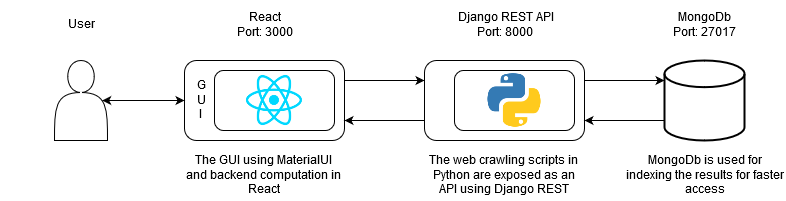

The diagram above was exported from draw.io. Its source (the exported page's mxGraphModel, read from the mxfile embedded in the PNG):
<mxGraphModel dx="1718" dy="479" grid="1" gridSize="10" guides="1" tooltips="1" connect="1" arrows="1" fold="1" page="1" pageScale="1" pageWidth="850" pageHeight="1100" math="0" shadow="0">
  <root>
    <mxCell id="0" />
    <mxCell id="1" parent="0" />
    <mxCell id="UrjudfqxYtHNqmpIHj4n-3" value="" style="rounded=1;whiteSpace=wrap;html=1;" vertex="1" parent="1">
      <mxGeometry x="160" y="240" width="160" height="80" as="geometry" />
    </mxCell>
    <mxCell id="UrjudfqxYtHNqmpIHj4n-5" value="" style="endArrow=classic;html=1;exitX=1;exitY=0.25;exitDx=0;exitDy=0;" edge="1" parent="1" source="UrjudfqxYtHNqmpIHj4n-3">
      <mxGeometry width="50" height="50" relative="1" as="geometry">
        <mxPoint x="160" y="390" as="sourcePoint" />
        <mxPoint x="400" y="260" as="targetPoint" />
      </mxGeometry>
    </mxCell>
    <mxCell id="UrjudfqxYtHNqmpIHj4n-6" value="" style="endArrow=classic;html=1;entryX=1;entryY=0.75;entryDx=0;entryDy=0;" edge="1" parent="1" target="UrjudfqxYtHNqmpIHj4n-3">
      <mxGeometry width="50" height="50" relative="1" as="geometry">
        <mxPoint x="400" y="300" as="sourcePoint" />
        <mxPoint x="410" y="270" as="targetPoint" />
      </mxGeometry>
    </mxCell>
    <mxCell id="UrjudfqxYtHNqmpIHj4n-7" value="" style="rounded=1;whiteSpace=wrap;html=1;" vertex="1" parent="1">
      <mxGeometry x="400" y="240" width="160" height="80" as="geometry" />
    </mxCell>
    <mxCell id="UrjudfqxYtHNqmpIHj4n-8" value="" style="rounded=1;whiteSpace=wrap;html=1;" vertex="1" parent="1">
      <mxGeometry x="430" y="250" width="120" height="60" as="geometry" />
    </mxCell>
    <mxCell id="UrjudfqxYtHNqmpIHj4n-9" value="" style="endArrow=classic;html=1;exitX=1;exitY=0.25;exitDx=0;exitDy=0;" edge="1" parent="1" source="UrjudfqxYtHNqmpIHj4n-7">
      <mxGeometry width="50" height="50" relative="1" as="geometry">
        <mxPoint x="330" y="270" as="sourcePoint" />
        <mxPoint x="640" y="260" as="targetPoint" />
      </mxGeometry>
    </mxCell>
    <mxCell id="UrjudfqxYtHNqmpIHj4n-10" value="" style="endArrow=classic;html=1;entryX=1;entryY=0.75;entryDx=0;entryDy=0;" edge="1" parent="1" target="UrjudfqxYtHNqmpIHj4n-7">
      <mxGeometry width="50" height="50" relative="1" as="geometry">
        <mxPoint x="640" y="300" as="sourcePoint" />
        <mxPoint x="330" y="310" as="targetPoint" />
      </mxGeometry>
    </mxCell>
    <mxCell id="UrjudfqxYtHNqmpIHj4n-12" value="" style="strokeWidth=2;html=1;shape=mxgraph.flowchart.database;whiteSpace=wrap;" vertex="1" parent="1">
      <mxGeometry x="640" y="240" width="80" height="80" as="geometry" />
    </mxCell>
    <mxCell id="UrjudfqxYtHNqmpIHj4n-13" value="" style="rounded=1;whiteSpace=wrap;html=1;" vertex="1" parent="1">
      <mxGeometry x="190" y="250" width="120" height="60" as="geometry" />
    </mxCell>
    <mxCell id="UrjudfqxYtHNqmpIHj4n-14" value="" style="shape=image;html=1;verticalAlign=top;verticalLabelPosition=bottom;labelBackgroundColor=#ffffff;imageAspect=0;aspect=fixed;image=https://cdn4.iconfinder.com/data/icons/logos-3/600/React.js_logo-128.png" vertex="1" parent="1">
      <mxGeometry x="220" y="250" width="60" height="60" as="geometry" />
    </mxCell>
    <mxCell id="UrjudfqxYtHNqmpIHj4n-15" value="&lt;div&gt;G&lt;/div&gt;&lt;div&gt;U&lt;/div&gt;&lt;div&gt;I&lt;br&gt;&lt;/div&gt;" style="text;html=1;strokeColor=none;fillColor=none;align=center;verticalAlign=middle;whiteSpace=wrap;rounded=0;" vertex="1" parent="1">
      <mxGeometry x="160" y="260" width="32" height="40" as="geometry" />
    </mxCell>
    <mxCell id="UrjudfqxYtHNqmpIHj4n-16" value="" style="shape=image;html=1;verticalAlign=top;verticalLabelPosition=bottom;labelBackgroundColor=#ffffff;imageAspect=0;aspect=fixed;image=https://cdn4.iconfinder.com/data/icons/logos-and-brands/512/267_Python_logo-128.png" vertex="1" parent="1">
      <mxGeometry x="460" y="250" width="60" height="60" as="geometry" />
    </mxCell>
    <mxCell id="UrjudfqxYtHNqmpIHj4n-17" value="&lt;div&gt;React &lt;br&gt;&lt;/div&gt;&lt;div&gt;Port: 3000&lt;br&gt;&lt;/div&gt;" style="text;html=1;strokeColor=none;fillColor=none;align=center;verticalAlign=middle;whiteSpace=wrap;rounded=0;" vertex="1" parent="1">
      <mxGeometry x="160" y="180" width="161" height="50" as="geometry" />
    </mxCell>
    <mxCell id="UrjudfqxYtHNqmpIHj4n-18" value="&lt;div&gt;Django REST API&lt;/div&gt;&lt;div&gt;Port: 8000&lt;br&gt;&lt;/div&gt;" style="text;html=1;strokeColor=none;fillColor=none;align=center;verticalAlign=middle;whiteSpace=wrap;rounded=0;" vertex="1" parent="1">
      <mxGeometry x="400" y="180" width="161" height="50" as="geometry" />
    </mxCell>
    <mxCell id="UrjudfqxYtHNqmpIHj4n-20" value="&lt;div&gt;MongoDb&lt;/div&gt;&lt;div&gt;Port: 27017&lt;br&gt;&lt;/div&gt;" style="text;html=1;strokeColor=none;fillColor=none;align=center;verticalAlign=middle;whiteSpace=wrap;rounded=0;" vertex="1" parent="1">
      <mxGeometry x="599.5" y="180" width="161" height="50" as="geometry" />
    </mxCell>
    <mxCell id="UrjudfqxYtHNqmpIHj4n-21" value="The GUI using MaterialUI and backend computation in React" style="text;html=1;strokeColor=none;fillColor=none;align=center;verticalAlign=middle;whiteSpace=wrap;rounded=0;" vertex="1" parent="1">
      <mxGeometry x="159" y="330" width="161" height="50" as="geometry" />
    </mxCell>
    <mxCell id="UrjudfqxYtHNqmpIHj4n-22" value="The web crawling scripts in Python are exposed as an API using Django REST" style="text;html=1;strokeColor=none;fillColor=none;align=center;verticalAlign=middle;whiteSpace=wrap;rounded=0;" vertex="1" parent="1">
      <mxGeometry x="399" y="330" width="161" height="50" as="geometry" />
    </mxCell>
    <mxCell id="UrjudfqxYtHNqmpIHj4n-23" value="MongoDb is used for indexing the results for faster access" style="text;html=1;strokeColor=none;fillColor=none;align=center;verticalAlign=middle;whiteSpace=wrap;rounded=0;" vertex="1" parent="1">
      <mxGeometry x="599.5" y="330" width="161" height="50" as="geometry" />
    </mxCell>
    <mxCell id="UrjudfqxYtHNqmpIHj4n-24" value="" style="shape=actor;whiteSpace=wrap;html=1;" vertex="1" parent="1">
      <mxGeometry x="30" y="240" width="53" height="80" as="geometry" />
    </mxCell>
    <mxCell id="UrjudfqxYtHNqmpIHj4n-27" value="" style="endArrow=classic;startArrow=classic;html=1;entryX=0;entryY=0.5;entryDx=0;entryDy=0;exitX=0.9;exitY=0.5;exitDx=0;exitDy=0;exitPerimeter=0;" edge="1" parent="1" source="UrjudfqxYtHNqmpIHj4n-24" target="UrjudfqxYtHNqmpIHj4n-15">
      <mxGeometry width="50" height="50" relative="1" as="geometry">
        <mxPoint x="100" y="280" as="sourcePoint" />
        <mxPoint x="80" y="400" as="targetPoint" />
      </mxGeometry>
    </mxCell>
    <mxCell id="UrjudfqxYtHNqmpIHj4n-28" value="User" style="text;html=1;strokeColor=none;fillColor=none;align=center;verticalAlign=middle;whiteSpace=wrap;rounded=0;" vertex="1" parent="1">
      <mxGeometry x="-24" y="180" width="161" height="50" as="geometry" />
    </mxCell>
  </root>
</mxGraphModel>